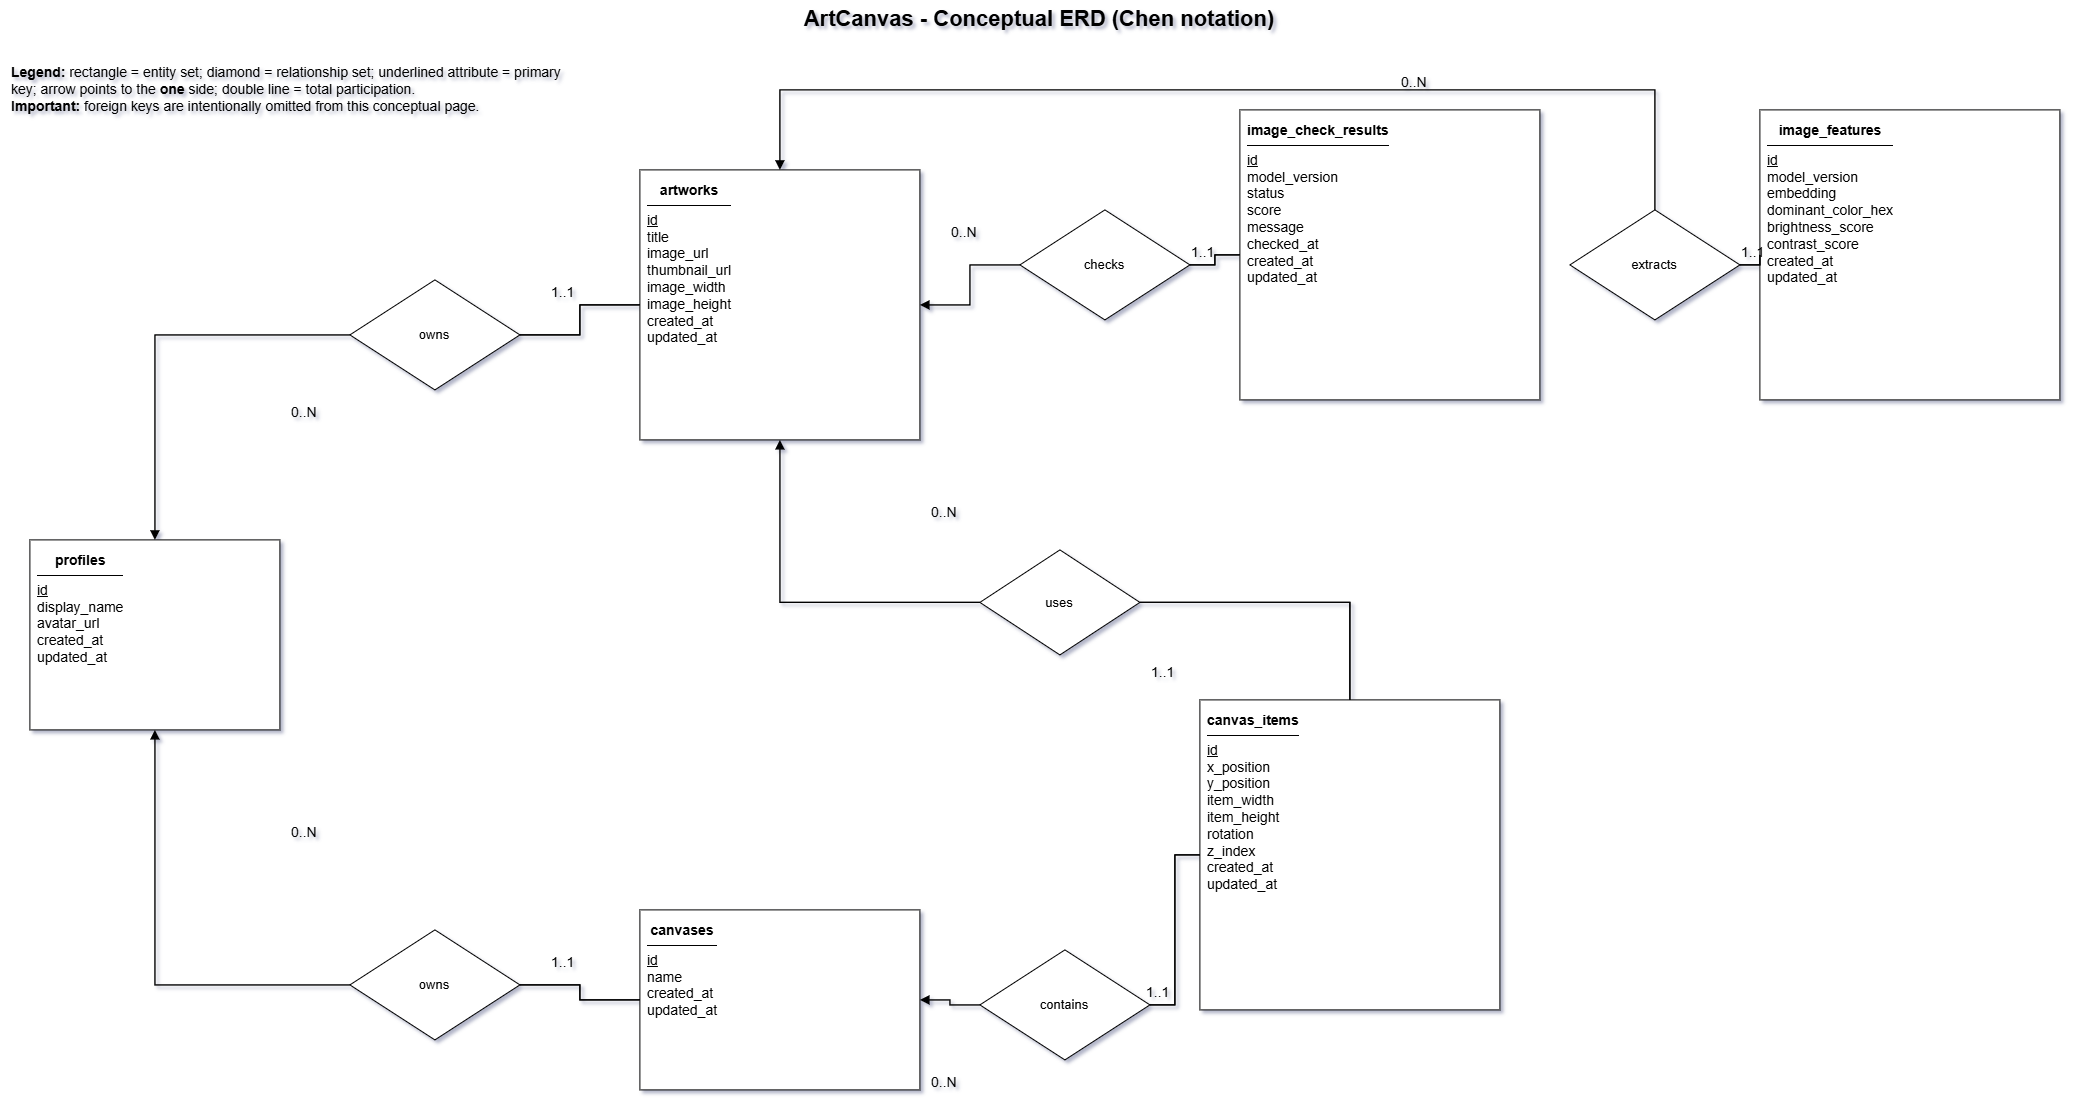

The diagram above was exported from draw.io. Its source (the exported page's mxGraphModel, read from the mxfile embedded in the PNG):
<mxGraphModel dx="2674" dy="1476" grid="1" gridSize="10" guides="1" tooltips="1" connect="1" arrows="1" fold="1" page="1" pageScale="1" pageWidth="2200" pageHeight="1400" math="0" shadow="0">
  <root>
    <mxCell id="0" />
    <mxCell id="1" parent="0" />
    <mxCell id="c-title" parent="1" style="text;html=1;align=left;verticalAlign=middle;whiteSpace=wrap;rounded=0;strokeColor=none;fillColor=none;fontColor=#000000;fontSize=14;align=center;fontSize=22;fontStyle=1" value="ArtCanvas - Conceptual ERD (Chen notation)" vertex="1">
      <mxGeometry height="40" width="2080" x="40" y="20" as="geometry" />
    </mxCell>
    <mxCell id="c-legend" parent="1" style="text;html=1;align=left;verticalAlign=middle;whiteSpace=wrap;rounded=0;strokeColor=none;fillColor=none;fontColor=#000000;fontSize=14" value="&lt;b&gt;Legend:&lt;/b&gt; rectangle = entity set; diamond = relationship set; underlined attribute = primary key; arrow points to the &lt;b&gt;one&lt;/b&gt; side; double line = total participation. &lt;br&gt;&lt;b&gt;Important:&lt;/b&gt; foreign keys are intentionally omitted from this conceptual page." vertex="1">
      <mxGeometry height="80" width="560" x="50" y="70" as="geometry" />
    </mxCell>
    <mxCell id="profiles" parent="1" style="rounded=0;whiteSpace=wrap;html=1;align=left;verticalAlign=top;spacing=8;fillColor=#ffffff;strokeColor=#000000;fontColor=#000000;fontSize=14" value="&lt;div style=&quot;height:100%;box-sizing:border-box;&quot;&gt;&lt;div style=&quot;text-align:center;font-weight:bold;padding-bottom:6px;&quot;&gt;profiles&lt;/div&gt;&lt;div style=&quot;border-top:1px solid #000;padding-top:6px;&quot;&gt;&lt;div&gt;&lt;u&gt;id&lt;/u&gt;&lt;/div&gt;&lt;div&gt;display_name&lt;/div&gt;&lt;div&gt;avatar_url&lt;/div&gt;&lt;div&gt;created_at&lt;/div&gt;&lt;div&gt;updated_at&lt;/div&gt;&lt;/div&gt;&lt;/div&gt;" vertex="1">
      <mxGeometry height="190" width="250" x="70" y="560" as="geometry" />
    </mxCell>
    <mxCell id="artworks" parent="1" style="rounded=0;whiteSpace=wrap;html=1;align=left;verticalAlign=top;spacing=8;fillColor=#ffffff;strokeColor=#000000;fontColor=#000000;fontSize=14" value="&lt;div style=&quot;height:100%;box-sizing:border-box;&quot;&gt;&lt;div style=&quot;text-align:center;font-weight:bold;padding-bottom:6px;&quot;&gt;artworks&lt;/div&gt;&lt;div style=&quot;border-top:1px solid #000;padding-top:6px;&quot;&gt;&lt;div&gt;&lt;u&gt;id&lt;/u&gt;&lt;/div&gt;&lt;div&gt;title&lt;/div&gt;&lt;div&gt;image_url&lt;/div&gt;&lt;div&gt;thumbnail_url&lt;/div&gt;&lt;div&gt;image_width&lt;/div&gt;&lt;div&gt;image_height&lt;/div&gt;&lt;div&gt;created_at&lt;/div&gt;&lt;div&gt;updated_at&lt;/div&gt;&lt;/div&gt;&lt;/div&gt;" vertex="1">
      <mxGeometry height="270" width="280" x="680" y="190" as="geometry" />
    </mxCell>
    <mxCell id="canvases" parent="1" style="rounded=0;whiteSpace=wrap;html=1;align=left;verticalAlign=top;spacing=8;fillColor=#ffffff;strokeColor=#000000;fontColor=#000000;fontSize=14" value="&lt;div style=&quot;height:100%;box-sizing:border-box;&quot;&gt;&lt;div style=&quot;text-align:center;font-weight:bold;padding-bottom:6px;&quot;&gt;canvases&lt;/div&gt;&lt;div style=&quot;border-top:1px solid #000;padding-top:6px;&quot;&gt;&lt;div&gt;&lt;u&gt;id&lt;/u&gt;&lt;/div&gt;&lt;div&gt;name&lt;/div&gt;&lt;div&gt;created_at&lt;/div&gt;&lt;div&gt;updated_at&lt;/div&gt;&lt;/div&gt;&lt;/div&gt;" vertex="1">
      <mxGeometry height="180" width="280" x="680" y="930" as="geometry" />
    </mxCell>
    <mxCell id="canvas_items" parent="1" style="rounded=0;whiteSpace=wrap;html=1;align=left;verticalAlign=top;spacing=8;fillColor=#ffffff;strokeColor=#000000;fontColor=#000000;fontSize=14" value="&lt;div style=&quot;height:100%;box-sizing:border-box;&quot;&gt;&lt;div style=&quot;text-align:center;font-weight:bold;padding-bottom:6px;&quot;&gt;canvas_items&lt;/div&gt;&lt;div style=&quot;border-top:1px solid #000;padding-top:6px;&quot;&gt;&lt;div&gt;&lt;u&gt;id&lt;/u&gt;&lt;/div&gt;&lt;div&gt;x_position&lt;/div&gt;&lt;div&gt;y_position&lt;/div&gt;&lt;div&gt;item_width&lt;/div&gt;&lt;div&gt;item_height&lt;/div&gt;&lt;div&gt;rotation&lt;/div&gt;&lt;div&gt;z_index&lt;/div&gt;&lt;div&gt;created_at&lt;/div&gt;&lt;div&gt;updated_at&lt;/div&gt;&lt;/div&gt;&lt;/div&gt;" vertex="1">
      <mxGeometry height="310" width="300" x="1240" y="720" as="geometry" />
    </mxCell>
    <mxCell id="image_features" parent="1" style="rounded=0;whiteSpace=wrap;html=1;align=left;verticalAlign=top;spacing=8;fillColor=#ffffff;strokeColor=#000000;fontColor=#000000;fontSize=14" value="&lt;div style=&quot;height:100%;box-sizing:border-box;&quot;&gt;&lt;div style=&quot;text-align:center;font-weight:bold;padding-bottom:6px;&quot;&gt;image_features&lt;/div&gt;&lt;div style=&quot;border-top:1px solid #000;padding-top:6px;&quot;&gt;&lt;div&gt;&lt;u&gt;id&lt;/u&gt;&lt;/div&gt;&lt;div&gt;model_version&lt;/div&gt;&lt;div&gt;embedding&lt;/div&gt;&lt;div&gt;dominant_color_hex&lt;/div&gt;&lt;div&gt;brightness_score&lt;/div&gt;&lt;div&gt;contrast_score&lt;/div&gt;&lt;div&gt;created_at&lt;/div&gt;&lt;div&gt;updated_at&lt;/div&gt;&lt;/div&gt;&lt;/div&gt;" vertex="1">
      <mxGeometry height="290" width="300" x="1800" y="130" as="geometry" />
    </mxCell>
    <mxCell id="image_check_results" parent="1" style="rounded=0;whiteSpace=wrap;html=1;align=left;verticalAlign=top;spacing=8;fillColor=#ffffff;strokeColor=#000000;fontColor=#000000;fontSize=14" value="&lt;div style=&quot;height:100%;box-sizing:border-box;&quot;&gt;&lt;div style=&quot;text-align:center;font-weight:bold;padding-bottom:6px;&quot;&gt;image_check_results&lt;/div&gt;&lt;div style=&quot;border-top:1px solid #000;padding-top:6px;&quot;&gt;&lt;div&gt;&lt;u&gt;id&lt;/u&gt;&lt;/div&gt;&lt;div&gt;model_version&lt;/div&gt;&lt;div&gt;status&lt;/div&gt;&lt;div&gt;score&lt;/div&gt;&lt;div&gt;message&lt;/div&gt;&lt;div&gt;checked_at&lt;/div&gt;&lt;div&gt;created_at&lt;/div&gt;&lt;div&gt;updated_at&lt;/div&gt;&lt;/div&gt;&lt;/div&gt;" vertex="1">
      <mxGeometry height="290" width="300" x="1280" y="130" as="geometry" />
    </mxCell>
    <mxCell id="owns_artwork" parent="1" style="rhombus;whiteSpace=wrap;html=1;align=center;verticalAlign=middle;fillColor=#ffffff;strokeColor=#000000;fontColor=#000000;fontSize=13" value="owns" vertex="1">
      <mxGeometry height="110" width="170" x="390" y="300" as="geometry" />
    </mxCell>
    <mxCell id="owns_canvas" parent="1" style="rhombus;whiteSpace=wrap;html=1;align=center;verticalAlign=middle;fillColor=#ffffff;strokeColor=#000000;fontColor=#000000;fontSize=13" value="owns" vertex="1">
      <mxGeometry height="110" width="170" x="390" y="950" as="geometry" />
    </mxCell>
    <mxCell id="uses_artwork" parent="1" style="rhombus;whiteSpace=wrap;html=1;align=center;verticalAlign=middle;fillColor=#ffffff;strokeColor=#000000;fontColor=#000000;fontSize=13" value="uses" vertex="1">
      <mxGeometry height="105" width="160" x="1020" y="570" as="geometry" />
    </mxCell>
    <mxCell id="contains_item" parent="1" style="rhombus;whiteSpace=wrap;html=1;align=center;verticalAlign=middle;fillColor=#ffffff;strokeColor=#000000;fontColor=#000000;fontSize=13" value="contains" vertex="1">
      <mxGeometry height="110" width="170" x="1020" y="970" as="geometry" />
    </mxCell>
    <mxCell id="extracts_feature" parent="1" style="rhombus;whiteSpace=wrap;html=1;align=center;verticalAlign=middle;fillColor=#ffffff;strokeColor=#000000;fontColor=#000000;fontSize=13" value="extracts" vertex="1">
      <mxGeometry height="110" width="170" x="1610" y="230" as="geometry" />
    </mxCell>
    <mxCell id="checks_artwork" parent="1" style="rhombus;whiteSpace=wrap;html=1;align=center;verticalAlign=middle;fillColor=#ffffff;strokeColor=#000000;fontColor=#000000;fontSize=13" value="checks" vertex="1">
      <mxGeometry height="110" width="170" x="1060" y="230" as="geometry" />
    </mxCell>
    <mxCell id="e-own-art-parent" edge="1" parent="1" source="owns_artwork" style="edgeStyle=orthogonalEdgeStyle;rounded=0;orthogonalLoop=1;jettySize=auto;html=1;strokeColor=#000000;strokeWidth=1.4;endArrow=block;endFill=1" target="profiles" value="">
      <mxGeometry relative="1" as="geometry" />
    </mxCell>
    <mxCell id="e-own-art-total-1" edge="1" parent="1" source="owns_artwork" style="edgeStyle=orthogonalEdgeStyle;rounded=0;orthogonalLoop=1;jettySize=auto;html=1;strokeColor=#000000;strokeWidth=1.2;endArrow=none;exitY=0.46;entryY=0.46" target="artworks" value="">
      <mxGeometry relative="1" as="geometry" />
    </mxCell>
    <mxCell id="e-own-art-total-2" edge="1" parent="1" source="owns_artwork" style="edgeStyle=orthogonalEdgeStyle;rounded=0;orthogonalLoop=1;jettySize=auto;html=1;strokeColor=#000000;strokeWidth=1.2;endArrow=none;exitY=0.54;entryY=0.54" target="artworks" value="">
      <mxGeometry relative="1" as="geometry" />
    </mxCell>
    <mxCell id="e-own-canvas-parent" edge="1" parent="1" source="owns_canvas" style="edgeStyle=orthogonalEdgeStyle;rounded=0;orthogonalLoop=1;jettySize=auto;html=1;strokeColor=#000000;strokeWidth=1.4;endArrow=block;endFill=1" target="profiles" value="">
      <mxGeometry relative="1" as="geometry" />
    </mxCell>
    <mxCell id="e-own-canvas-total-1" edge="1" parent="1" source="owns_canvas" style="edgeStyle=orthogonalEdgeStyle;rounded=0;orthogonalLoop=1;jettySize=auto;html=1;strokeColor=#000000;strokeWidth=1.2;endArrow=none;exitY=0.46;entryY=0.46" target="canvases" value="">
      <mxGeometry relative="1" as="geometry" />
    </mxCell>
    <mxCell id="e-own-canvas-total-2" edge="1" parent="1" source="owns_canvas" style="edgeStyle=orthogonalEdgeStyle;rounded=0;orthogonalLoop=1;jettySize=auto;html=1;strokeColor=#000000;strokeWidth=1.2;endArrow=none;exitY=0.54;entryY=0.54" target="canvases" value="">
      <mxGeometry relative="1" as="geometry" />
    </mxCell>
    <mxCell id="e-uses-parent" edge="1" parent="1" source="uses_artwork" style="edgeStyle=orthogonalEdgeStyle;rounded=0;orthogonalLoop=1;jettySize=auto;html=1;strokeColor=#000000;strokeWidth=1.4;endArrow=block;endFill=1" target="artworks" value="">
      <mxGeometry relative="1" as="geometry" />
    </mxCell>
    <mxCell id="e-uses-total-1" edge="1" parent="1" source="uses_artwork" style="edgeStyle=orthogonalEdgeStyle;rounded=0;orthogonalLoop=1;jettySize=auto;html=1;strokeColor=#000000;strokeWidth=1.2;endArrow=none;exitY=0.46;entryY=0.46" target="canvas_items" value="">
      <mxGeometry relative="1" as="geometry" />
    </mxCell>
    <mxCell id="e-uses-total-2" edge="1" parent="1" source="uses_artwork" style="edgeStyle=orthogonalEdgeStyle;rounded=0;orthogonalLoop=1;jettySize=auto;html=1;strokeColor=#000000;strokeWidth=1.2;endArrow=none;exitY=0.54;entryY=0.54" target="canvas_items" value="">
      <mxGeometry relative="1" as="geometry" />
    </mxCell>
    <mxCell id="e-contains-parent" edge="1" parent="1" source="contains_item" style="edgeStyle=orthogonalEdgeStyle;rounded=0;orthogonalLoop=1;jettySize=auto;html=1;strokeColor=#000000;strokeWidth=1.4;endArrow=block;endFill=1" target="canvases" value="">
      <mxGeometry relative="1" as="geometry" />
    </mxCell>
    <mxCell id="e-contains-total-1" edge="1" parent="1" source="contains_item" style="edgeStyle=orthogonalEdgeStyle;rounded=0;orthogonalLoop=1;jettySize=auto;html=1;strokeColor=#000000;strokeWidth=1.2;endArrow=none;exitY=0.46;entryY=0.46" target="canvas_items" value="">
      <mxGeometry relative="1" as="geometry" />
    </mxCell>
    <mxCell id="e-contains-total-2" edge="1" parent="1" source="contains_item" style="edgeStyle=orthogonalEdgeStyle;rounded=0;orthogonalLoop=1;jettySize=auto;html=1;strokeColor=#000000;strokeWidth=1.2;endArrow=none;exitY=0.54;entryY=0.54" target="canvas_items" value="">
      <mxGeometry relative="1" as="geometry" />
    </mxCell>
    <mxCell id="e-extract-parent" edge="1" parent="1" source="extracts_feature" style="edgeStyle=orthogonalEdgeStyle;rounded=0;orthogonalLoop=1;jettySize=auto;html=1;strokeColor=#000000;strokeWidth=1.4;endArrow=block;endFill=1" target="artworks" value="">
      <mxGeometry relative="1" as="geometry">
        <Array as="points">
          <mxPoint x="1590" y="110" />
          <mxPoint x="1000" y="110" />
        </Array>
      </mxGeometry>
    </mxCell>
    <mxCell id="e-extract-total-1" edge="1" parent="1" source="extracts_feature" style="edgeStyle=orthogonalEdgeStyle;rounded=0;orthogonalLoop=1;jettySize=auto;html=1;strokeColor=#000000;strokeWidth=1.2;endArrow=none;exitY=0.46;entryY=0.46" target="image_features" value="">
      <mxGeometry relative="1" as="geometry" />
    </mxCell>
    <mxCell id="e-extract-total-2" edge="1" parent="1" source="extracts_feature" style="edgeStyle=orthogonalEdgeStyle;rounded=0;orthogonalLoop=1;jettySize=auto;html=1;strokeColor=#000000;strokeWidth=1.2;endArrow=none;exitY=0.54;entryY=0.54" target="image_features" value="">
      <mxGeometry relative="1" as="geometry" />
    </mxCell>
    <mxCell id="e-check-parent" edge="1" parent="1" source="checks_artwork" style="edgeStyle=orthogonalEdgeStyle;rounded=0;orthogonalLoop=1;jettySize=auto;html=1;strokeColor=#000000;strokeWidth=1.4;endArrow=block;endFill=1" target="artworks" value="">
      <mxGeometry relative="1" as="geometry" />
    </mxCell>
    <mxCell id="e-check-total-1" edge="1" parent="1" source="checks_artwork" style="edgeStyle=orthogonalEdgeStyle;rounded=0;orthogonalLoop=1;jettySize=auto;html=1;strokeColor=#000000;strokeWidth=1.2;endArrow=none;exitY=0.46;entryY=0.46" target="image_check_results" value="">
      <mxGeometry relative="1" as="geometry" />
    </mxCell>
    <mxCell id="e-check-total-2" edge="1" parent="1" source="checks_artwork" style="edgeStyle=orthogonalEdgeStyle;rounded=0;orthogonalLoop=1;jettySize=auto;html=1;strokeColor=#000000;strokeWidth=1.2;endArrow=none;exitY=0.54;entryY=0.54" target="image_check_results" value="">
      <mxGeometry relative="1" as="geometry" />
    </mxCell>
    <mxCell id="l-pa" parent="1" style="text;html=1;align=left;verticalAlign=middle;whiteSpace=wrap;rounded=0;strokeColor=none;fillColor=none;fontColor=#000000;fontSize=14" value="0..N" vertex="1">
      <mxGeometry height="25" width="55" x="330" y="420" as="geometry" />
    </mxCell>
    <mxCell id="l-ap" parent="1" style="text;html=1;align=left;verticalAlign=middle;whiteSpace=wrap;rounded=0;strokeColor=none;fillColor=none;fontColor=#000000;fontSize=14" value="1..1" vertex="1">
      <mxGeometry height="25" width="55" x="590" y="300" as="geometry" />
    </mxCell>
    <mxCell id="l-pc" parent="1" style="text;html=1;align=left;verticalAlign=middle;whiteSpace=wrap;rounded=0;strokeColor=none;fillColor=none;fontColor=#000000;fontSize=14" value="0..N" vertex="1">
      <mxGeometry height="25" width="55" x="330" y="840" as="geometry" />
    </mxCell>
    <mxCell id="l-cp" parent="1" style="text;html=1;align=left;verticalAlign=middle;whiteSpace=wrap;rounded=0;strokeColor=none;fillColor=none;fontColor=#000000;fontSize=14" value="1..1" vertex="1">
      <mxGeometry height="25" width="55" x="590" y="970" as="geometry" />
    </mxCell>
    <mxCell id="l-au" parent="1" style="text;html=1;align=left;verticalAlign=middle;whiteSpace=wrap;rounded=0;strokeColor=none;fillColor=none;fontColor=#000000;fontSize=14" value="0..N" vertex="1">
      <mxGeometry height="25" width="55" x="970" y="520" as="geometry" />
    </mxCell>
    <mxCell id="l-ui" parent="1" style="text;html=1;align=left;verticalAlign=middle;whiteSpace=wrap;rounded=0;strokeColor=none;fillColor=none;fontColor=#000000;fontSize=14" value="1..1" vertex="1">
      <mxGeometry height="25" width="55" x="1190" y="680" as="geometry" />
    </mxCell>
    <mxCell id="l-cc" parent="1" style="text;html=1;align=left;verticalAlign=middle;whiteSpace=wrap;rounded=0;strokeColor=none;fillColor=none;fontColor=#000000;fontSize=14" value="0..N" vertex="1">
      <mxGeometry height="25" width="55" x="970" y="1090" as="geometry" />
    </mxCell>
    <mxCell id="l-ci" parent="1" style="text;html=1;align=left;verticalAlign=middle;whiteSpace=wrap;rounded=0;strokeColor=none;fillColor=none;fontColor=#000000;fontSize=14" value="1..1" vertex="1">
      <mxGeometry height="25" width="55" x="1185" y="1000" as="geometry" />
    </mxCell>
    <mxCell id="l-ae" parent="1" style="text;html=1;align=left;verticalAlign=middle;whiteSpace=wrap;rounded=0;strokeColor=none;fillColor=none;fontColor=#000000;fontSize=14" value="0..N" vertex="1">
      <mxGeometry height="25" width="55" x="1440" y="90" as="geometry" />
    </mxCell>
    <mxCell id="l-ef" parent="1" style="text;html=1;align=left;verticalAlign=middle;whiteSpace=wrap;rounded=0;strokeColor=none;fillColor=none;fontColor=#000000;fontSize=14" value="1..1" vertex="1">
      <mxGeometry height="25" width="55" x="1780" y="260" as="geometry" />
    </mxCell>
    <mxCell id="l-ac" parent="1" style="text;html=1;align=left;verticalAlign=middle;whiteSpace=wrap;rounded=0;strokeColor=none;fillColor=none;fontColor=#000000;fontSize=14" value="0..N" vertex="1">
      <mxGeometry height="25" width="55" x="990" y="240" as="geometry" />
    </mxCell>
    <mxCell id="l-cr" parent="1" style="text;html=1;align=left;verticalAlign=middle;whiteSpace=wrap;rounded=0;strokeColor=none;fillColor=none;fontColor=#000000;fontSize=14" value="1..1" vertex="1">
      <mxGeometry height="25" width="55" x="1230" y="260" as="geometry" />
    </mxCell>
  </root>
</mxGraphModel>